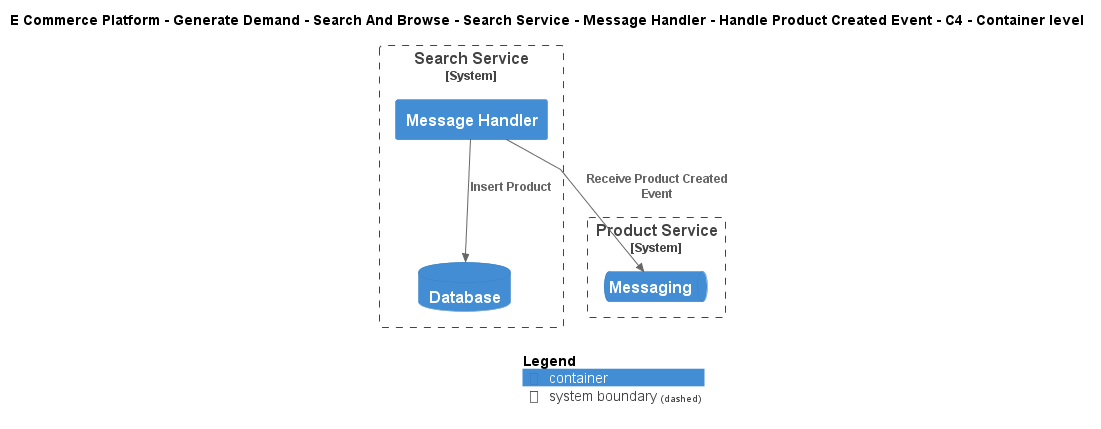

The diagram above was rendered by PlantUML. Its source (embedded in the PNG):
@startuml
!include ..\..\..\..\..\..\..\..\..\.c4s\C4_Container.puml

AddElementTag("c4interflow:lifecycle:new", $bgColor=green, $fontColor=#ffffff, $borderColor=green, $shadowing="False")
AddElementTag("c4interflow:lifecycle:changed", $bgColor=orange, $fontColor=#ffffff, $borderColor=orange, $shadowing="False")
AddElementTag("c4interflow:lifecycle:removed", $bgColor=red, $fontColor=#ffffff, $borderColor=red, $shadowing="False")

AddRelTag("c4interflow:lifecycle:new", $textColor=green, $lineColor=green)
AddRelTag("c4interflow:lifecycle:changed", $textColor=orange, $lineColor=orange)
AddRelTag("c4interflow:lifecycle:removed", $textColor=red, $lineColor=red)

SHOW_PERSON_PORTRAIT()
LAYOUT_TOP_DOWN()

skinparam linetype polyline

title E Commerce Platform - Generate Demand - Search And Browse - Search Service - Message Handler - Handle Product Created Event - C4 - Container level


System_Boundary(ECommercePlatform.GenerateDemand.SearchAndBrowse.SoftwareSystems.SearchService, "Search Service") {
    Container(ECommercePlatform.GenerateDemand.SearchAndBrowse.SoftwareSystems.SearchService.Containers.MessageHandler, "Message Handler", "", "")
    ContainerDb(ECommercePlatform.GenerateDemand.SearchAndBrowse.SoftwareSystems.SearchService.Containers.Database, "Database", "", "")
}

System_Boundary(ECommercePlatform.CreateProduct.ProductInformationManagement.SoftwareSystems.ProductService, "Product Service") {
    ContainerQueue(ECommercePlatform.CreateProduct.ProductInformationManagement.SoftwareSystems.ProductService.Containers.Messaging, "Messaging", "", "")
}

Rel(ECommercePlatform.GenerateDemand.SearchAndBrowse.SoftwareSystems.SearchService.Containers.MessageHandler, ECommercePlatform.CreateProduct.ProductInformationManagement.SoftwareSystems.ProductService.Containers.Messaging, "Receive Product Created Event")
Rel(ECommercePlatform.GenerateDemand.SearchAndBrowse.SoftwareSystems.SearchService.Containers.MessageHandler, ECommercePlatform.GenerateDemand.SearchAndBrowse.SoftwareSystems.SearchService.Containers.Database, "Insert Product")


SHOW_LEGEND()
@enduml